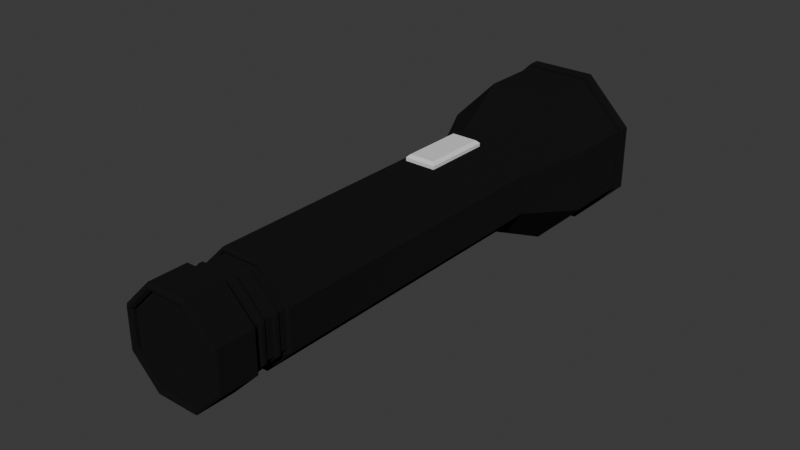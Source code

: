 # Source: Flashlight_Nicole.blend  (saved by Blender 4.0.36; exported with 4.5.12 LTS)
import bpy
from mathutils import Matrix  # noqa: F401  (used for matrix-valued properties, if any)

bpy.ops.wm.read_factory_settings(use_empty=True)
scene = bpy.context.scene
scene.name = 'Scene'

# ---- collections
col_collection = bpy.data.collections.new('Collection'); scene.collection.children.link(col_collection)

# ---- materials (node trees are filled in below, after node groups)
mat_black = bpy.data.materials.new('black')
mat_black.use_transparent_shadow = False
mat_black.diffuse_color = (0.009134, 0.009134, 0.009134, 1.0)
mat_light = bpy.data.materials.new('light')
mat_light.use_transparent_shadow = False
mat_light.diffuse_color = (0.4564, 0.624, 0.7991, 1.0)
mat_battery_display = bpy.data.materials.new('battery-display')
mat_battery_display.use_transparent_shadow = False

# ---- material node trees
mat_black.use_nodes = True; mat_black.node_tree.nodes.clear()
_N = mat_black.node_tree.nodes; _L = mat_black.node_tree.links
n0 = _N.new('ShaderNodeOutputMaterial'); n0.name = 'Material Output'; n0.location = (300, 300)
n1 = _N.new('ShaderNodeBsdfDiffuse'); n1.name = 'Diffuse BSDF'; n1.location = (10, 300)
n1.inputs[0].default_value = (0.009267, 0.009267, 0.009267, 1.0)
n1.inputs[1].default_value = 0.5
_L.new(n1.outputs[0], n0.inputs[0])
n0.is_active_output = True
mat_light.use_nodes = True; mat_light.node_tree.nodes.clear()
_N = mat_light.node_tree.nodes; _L = mat_light.node_tree.links
n0 = _N.new('ShaderNodeBsdfPrincipled'); n0.name = 'Principled BSDF'; n0.location = (10, 300)
n0.inputs[0].default_value = (0.4576, 0.626, 0.8009, 1.0)
n0.inputs[3].default_value = 1.45
n1 = _N.new('ShaderNodeOutputMaterial'); n1.name = 'Material Output'; n1.location = (300, 300)
_L.new(n0.outputs[0], n1.inputs[0])
n1.is_active_output = True
mat_battery_display.use_nodes = True; mat_battery_display.node_tree.nodes.clear()
_N = mat_battery_display.node_tree.nodes; _L = mat_battery_display.node_tree.links
n0 = _N.new('ShaderNodeBsdfPrincipled'); n0.name = 'Principled BSDF'; n0.location = (10, 300)
n0.inputs[3].default_value = 1.45
n1 = _N.new('ShaderNodeOutputMaterial'); n1.name = 'Material Output'; n1.location = (300, 300)
_L.new(n0.outputs[0], n1.inputs[0])
n1.is_active_output = True

# ---- world
world_world = bpy.data.worlds.new('World'); scene.world = world_world
world_world.use_nodes = True; world_world.node_tree.nodes.clear()
_N = world_world.node_tree.nodes; _L = world_world.node_tree.links
n0 = _N.new('ShaderNodeOutputWorld'); n0.name = 'World Output'; n0.location = (300, 300)
n1 = _N.new('ShaderNodeBackground'); n1.name = 'Background'; n1.location = (10, 300)
n1.inputs[0].default_value = (0.05088, 0.05088, 0.05088, 1.0)
_L.new(n1.outputs[0], n0.inputs[0])
n0.is_active_output = True
world_world.color = (0.05088, 0.05088, 0.05088)
world_world.use_sun_shadow = False
world_world.sun_shadow_jitter_overblur = 0.0

# ---- meshes
me_cylinder = bpy.data.meshes.new('Cylinder')
me_cylinder.from_pydata([(-1.943e-15, 0.8799, 0.2433), (0.6222, 0.6222, 0.2433), (0.8799, 4.782e-08, 0.2433), (0.6222, -0.6222, 0.2433), (-1.943e-15, -0.8799, 0.2433), (-0.6222, -0.6222, 0.2433), (-0.8799, 4.782e-08, 0.2433), (-0.6222, 0.6222, 0.2433), (3.052e-08, 0.7535, 0.02523), (0.5328, 0.5328, 0.02523), (0.7535, 4.095e-08, 0.02523), (0.5328, -0.5328, 0.02523), (3.052e-08, -0.7535, 0.02523), (-0.5328, -0.5328, 0.02523), (-0.7535, 4.095e-08, 0.02523), (-0.5328, 0.5328, 0.02523), (0.609, 0.609, 0.9054), (-4.137e-09, 0.8612, 0.9054), (0.8612, 8.273e-09, 0.9054), (0.609, -0.609, 0.9054), (-4.137e-09, -0.8612, 0.9054), (-0.609, -0.609, 0.9054), (-0.8612, 8.273e-09, 0.9054), (-0.609, 0.609, 0.9054), (-1.293e-16, 1.0, 0.9557), (-1.429e-09, 0.9521, 1.0), (0.6732, 0.6732, 1.0), (0.7071, 0.7071, 0.9557), (0.9521, 2.857e-09, 1.0), (1.0, 3.181e-09, 0.9557), (0.6732, -0.6732, 1.0), (0.7071, -0.7071, 0.9557), (-1.429e-09, -0.9521, 1.0), (-1.293e-16, -1.0, 0.9557), (-0.6732, -0.6732, 1.0), (-0.7071, -0.7071, 0.9557), (-0.9521, 2.857e-09, 1.0), (-1.0, 3.181e-09, 0.9557), (-0.6732, 0.6732, 1.0), (-0.7071, 0.7071, 0.9557), (0.609, 0.609, 0.9557), (0.6429, 0.6429, 1.0), (-2.708e-09, 0.9091, 1.0), (-4.137e-09, 0.8612, 0.9557), (0.8612, 8.273e-09, 0.9557), (0.9091, 5.416e-09, 1.0), (0.609, -0.609, 0.9557), (0.6429, -0.6429, 1.0), (-4.137e-09, -0.8612, 0.9557), (-2.708e-09, -0.9091, 1.0), (-0.609, -0.609, 0.9557), (-0.6429, -0.6429, 1.0), (-0.8612, 8.273e-09, 0.9557), (-0.9091, 5.416e-09, 1.0), (-0.609, 0.609, 0.9557), (-0.6429, 0.6429, 1.0), (-2.156e-15, 0.9763, 0.2433), (-2.145e-15, 1.0, 0.2652), (0.7071, 0.7071, 0.2652), (0.6903, 0.6903, 0.2433), (1.0, 5.277e-08, 0.2652), (0.9763, 5.306e-08, 0.2433), (0.7071, -0.7071, 0.2652), (0.6903, -0.6903, 0.2433), (-2.145e-15, -1.0, 0.2652), (-2.156e-15, -0.9763, 0.2433), (-0.7071, -0.7071, 0.2652), (-0.6903, -0.6903, 0.2433), (-1.0, 5.277e-08, 0.2652), (-0.9763, 5.306e-08, 0.2433), (-0.7071, 0.7071, 0.2652), (-0.6903, 0.6903, 0.2433), (8.039e-10, 0.8561, -0.6817), (-2.09e-16, 0.8799, -0.6597), (0.6222, 0.6222, -0.6597), (0.6054, 0.6054, -0.6817), (0.8799, 4.782e-08, -0.6597), (0.8561, 4.653e-08, -0.6817), (0.6222, -0.6222, -0.6597), (0.6054, -0.6054, -0.6817), (-2.09e-16, -0.8799, -0.6597), (8.039e-10, -0.8561, -0.6817), (-0.6222, -0.6222, -0.6597), (-0.6054, -0.6054, -0.6817), (-0.8799, 4.782e-08, -0.6597), (-0.8561, 4.653e-08, -0.6817), (-0.6222, 0.6222, -0.6597), (-0.6054, 0.6054, -0.6817), (5.094e-09, 0.7535, -0.6597), (3.477e-09, 0.7772, -0.6817), (0.5496, 0.5496, -0.6817), (0.5328, 0.5328, -0.6597), (0.7772, 4.224e-08, -0.6817), (0.7535, 4.095e-08, -0.6597), (0.5496, -0.5496, -0.6817), (0.5328, -0.5328, -0.6597), (3.477e-09, -0.7772, -0.6817), (5.094e-09, -0.7535, -0.6597), (-0.5496, -0.5496, -0.6817), (-0.5328, -0.5328, -0.6597), (-0.7772, 4.224e-08, -0.6817), (-0.7535, 4.095e-08, -0.6597), (-0.5496, 0.5496, -0.6817), (-0.5328, 0.5328, -0.6597), (-0.0007187, 0.978, 0.2433), (0.6896, 0.6921, 0.2433), (0.9755, 0.001735, 0.2433), (0.6896, -0.6886, 0.2433), (-0.0007187, -0.9745, 0.2433), (-0.691, -0.6886, 0.2433), (-0.977, 0.001735, 0.2433), (-0.691, 0.6921, 0.2433), (-0.6222, 0.6222, -0.5345), (-0.6222, 0.6222, -0.4055), (-0.6222, 0.6222, -0.2764), (-0.6222, 0.6222, -0.1474), (-0.6222, 0.6222, -0.01844), (-0.6222, 0.6222, 0.1106), (-1.688e-15, 0.8799, 0.1106), (-1.441e-15, 0.8799, -0.01844), (-1.193e-15, 0.8799, -0.1474), (-9.451e-16, 0.8799, -0.2764), (-6.973e-16, 0.8799, -0.4055), (-4.496e-16, 0.8799, -0.5345), (0.6222, 0.6222, 0.1106), (0.6222, 0.6222, -0.01844), (0.6222, 0.6222, -0.1474), (0.6222, 0.6222, -0.2764), (0.6222, 0.6222, -0.4055), (0.6222, 0.6222, -0.5345), (0.8799, 4.782e-08, 0.1106), (0.8799, 4.782e-08, -0.01844), (0.8799, 4.782e-08, -0.1474), (0.8799, 4.782e-08, -0.2764), (0.8799, 4.782e-08, -0.4055), (0.8799, 4.782e-08, -0.5345), (0.6222, -0.6222, 0.1106), (0.6222, -0.6222, -0.01844), (0.6222, -0.6222, -0.1474), (0.6222, -0.6222, -0.2764), (0.6222, -0.6222, -0.4055), (0.6222, -0.6222, -0.5345), (-1.688e-15, -0.8799, 0.1106), (-1.441e-15, -0.8799, -0.01844), (-1.193e-15, -0.8799, -0.1474), (-9.451e-16, -0.8799, -0.2764), (-6.973e-16, -0.8799, -0.4055), (-4.496e-16, -0.8799, -0.5345), (-0.6222, -0.6222, 0.1106), (-0.6222, -0.6222, -0.01844), (-0.6222, -0.6222, -0.1474), (-0.6222, -0.6222, -0.2764), (-0.6222, -0.6222, -0.4055), (-0.6222, -0.6222, -0.5345), (-0.8799, 4.782e-08, 0.1106), (-0.8799, 4.782e-08, -0.01844), (-0.8799, 4.782e-08, -0.1474), (-0.8799, 4.782e-08, -0.2764), (-0.8799, 4.782e-08, -0.4055), (-0.8799, 4.782e-08, -0.5345), (-0.6248, 0.6248, -0.5358), (-0.6509, 0.6509, -0.5127), (-0.6509, 0.6509, -0.4511), (-0.6236, 0.6236, -0.4059), (-0.6229, 0.6229, -0.2765), (-0.6509, 0.6509, -0.2427), (-0.6509, 0.6509, -0.1811), (-0.6229, 0.6229, -0.1474), (-0.6236, 0.6236, -0.01799), (-0.6509, 0.6509, 0.0272), (-0.6509, 0.6509, 0.08879), (-0.6248, 0.6248, 0.1119), (1.019e-09, 0.8836, 0.1119), (1.102e-08, 0.9205, 0.08879), (1.102e-08, 0.9205, 0.0272), (5.527e-10, 0.8819, -0.01799), (2.939e-10, 0.881, -0.1474), (1.102e-08, 0.9205, -0.1811), (1.102e-08, 0.9205, -0.2427), (2.939e-10, 0.881, -0.2765), (5.527e-10, 0.8819, -0.4059), (1.102e-08, 0.9205, -0.4511), (1.102e-08, 0.9205, -0.5127), (1.019e-09, 0.8836, -0.5358), (0.6509, 0.6509, 0.08879), (0.6248, 0.6248, 0.1119), (0.6236, 0.6236, -0.01799), (0.6509, 0.6509, 0.0272), (0.6509, 0.6509, -0.1811), (0.6229, 0.6229, -0.1474), (0.6229, 0.6229, -0.2765), (0.6509, 0.6509, -0.2427), (0.6509, 0.6509, -0.4511), (0.6236, 0.6236, -0.4059), (0.6248, 0.6248, -0.5358), (0.6509, 0.6509, -0.5127), (0.8836, 4.649e-08, 0.1119), (0.9205, 3.35e-08, 0.08879), (0.9205, 3.35e-08, 0.0272), (0.8819, 4.71e-08, -0.01799), (0.881, 4.744e-08, -0.1474), (0.9205, 3.35e-08, -0.1811), (0.9205, 3.35e-08, -0.2427), (0.881, 4.744e-08, -0.2765), (0.8819, 4.71e-08, -0.4059), (0.9205, 3.35e-08, -0.4511), (0.9205, 3.35e-08, -0.5127), (0.8836, 4.649e-08, -0.5358), (0.6509, -0.6509, 0.08879), (0.6248, -0.6248, 0.1119), (0.6236, -0.6236, -0.01799), (0.6509, -0.6509, 0.0272), (0.6509, -0.6509, -0.1811), (0.6229, -0.6229, -0.1474), (0.6229, -0.6229, -0.2765), (0.6509, -0.6509, -0.2427), (0.6509, -0.6509, -0.4511), (0.6236, -0.6236, -0.4059), (0.6248, -0.6248, -0.5358), (0.6509, -0.6509, -0.5127), (1.019e-09, -0.8836, 0.1119), (1.102e-08, -0.9205, 0.08879), (1.102e-08, -0.9205, 0.0272), (5.527e-10, -0.8819, -0.01799), (2.939e-10, -0.881, -0.1474), (1.102e-08, -0.9205, -0.1811), (1.102e-08, -0.9205, -0.2427), (2.939e-10, -0.881, -0.2765), (5.527e-10, -0.8819, -0.4059), (1.102e-08, -0.9205, -0.4511), (1.102e-08, -0.9205, -0.5127), (1.019e-09, -0.8836, -0.5358), (-0.6509, -0.6509, 0.08879), (-0.6248, -0.6248, 0.1119), (-0.6236, -0.6236, -0.01799), (-0.6509, -0.6509, 0.0272), (-0.6509, -0.6509, -0.1811), (-0.6229, -0.6229, -0.1474), (-0.6229, -0.6229, -0.2765), (-0.6509, -0.6509, -0.2427), (-0.6509, -0.6509, -0.4511), (-0.6236, -0.6236, -0.4059), (-0.6248, -0.6248, -0.5358), (-0.6509, -0.6509, -0.5127), (-0.8836, 4.649e-08, 0.1119), (-0.9205, 3.35e-08, 0.08879), (-0.9205, 3.35e-08, 0.0272), (-0.8819, 4.71e-08, -0.01799), (-0.881, 4.744e-08, -0.1474), (-0.9205, 3.35e-08, -0.1811), (-0.9205, 3.35e-08, -0.2427), (-0.881, 4.744e-08, -0.2765), (-0.8819, 4.71e-08, -0.4059), (-0.9205, 3.35e-08, -0.4511), (-0.9205, 3.35e-08, -0.5127), (-0.8836, 4.649e-08, -0.5358)], [], [(71, 56, 0, 7), (28, 26, 41, 45), (30, 28, 45, 47), (32, 30, 47, 49), (34, 32, 49, 51), (36, 34, 51, 53), (64, 33, 35, 66), (38, 36, 53, 55), (25, 38, 55, 42), (63, 65, 4, 3), (123, 129, 74, 73), (68, 37, 39, 70), (62, 31, 33, 64), (72, 75, 90, 89), (60, 29, 31, 62), (66, 35, 37, 68), (58, 27, 29, 60), (70, 39, 24, 57), (77, 79, 94, 92), (85, 87, 102, 100), (81, 83, 98, 96), (75, 77, 92, 90), (88, 91, 9, 8), (83, 85, 100, 98), (79, 81, 96, 94), (87, 72, 89, 102), (91, 93, 10, 9), (159, 112, 86, 84), (147, 153, 82, 80), (135, 141, 78, 76), (112, 123, 73, 86), (129, 135, 76, 74), (153, 159, 84, 82), (141, 147, 80, 78), (8, 9, 10, 11, 12, 13, 14, 15), (101, 103, 15, 14), (97, 99, 13, 12), (93, 95, 11, 10), (99, 101, 14, 13), (95, 97, 12, 11), (103, 88, 8, 15), (69, 71, 7, 6), (65, 67, 5, 4), (40, 43, 17, 16), (61, 63, 3, 2), (67, 69, 6, 5), (59, 61, 2, 1), (56, 59, 1, 0), (16, 17, 23, 22, 21, 20, 19, 18), (52, 50, 21, 22), (48, 46, 19, 20), (44, 40, 16, 18), (46, 44, 18, 19), (54, 52, 22, 23), (50, 48, 20, 21), (43, 54, 23, 17), (27, 24, 25, 26), (29, 27, 26, 28), (31, 29, 28, 30), (33, 31, 30, 32), (35, 33, 32, 34), (37, 35, 34, 36), (39, 37, 36, 38), (24, 39, 38, 25), (41, 42, 43, 40), (45, 41, 40, 44), (47, 45, 44, 46), (49, 47, 46, 48), (51, 49, 48, 50), (53, 51, 50, 52), (55, 53, 52, 54), (42, 55, 54, 43), (26, 25, 42, 41), (57, 58, 59, 56), (58, 60, 61, 59), (60, 62, 63, 61), (62, 64, 65, 63), (64, 66, 67, 65), (66, 68, 69, 67), (68, 70, 71, 69), (70, 57, 56, 71), (73, 74, 75, 72), (74, 76, 77, 75), (76, 78, 79, 77), (78, 80, 81, 79), (80, 82, 83, 81), (82, 84, 85, 83), (84, 86, 87, 85), (86, 73, 72, 87), (89, 90, 91, 88), (90, 92, 93, 91), (92, 94, 95, 93), (94, 96, 97, 95), (96, 98, 99, 97), (98, 100, 101, 99), (100, 102, 103, 101), (102, 89, 88, 103), (57, 24, 27, 58), (61, 63, 107, 106), (67, 69, 110, 109), (56, 59, 105, 104), (71, 56, 104, 111), (63, 65, 108, 107), (69, 71, 111, 110), (59, 61, 106, 105), (65, 67, 109, 108), (3, 4, 142, 136), (127, 121, 179, 190), (137, 143, 144, 138), (130, 136, 209, 196), (139, 145, 146, 140), (221, 232, 235, 222), (5, 6, 154, 148), (140, 146, 228, 217), (149, 155, 156, 150), (177, 188, 191, 178), (151, 157, 158, 152), (135, 129, 194, 207), (1, 2, 130, 124), (136, 142, 220, 209), (125, 131, 132, 126), (212, 225, 226, 215), (127, 133, 134, 128), (125, 119, 175, 186), (7, 0, 118, 117), (192, 205, 206, 195), (116, 119, 120, 115), (205, 216, 219, 206), (114, 121, 122, 113), (138, 144, 224, 213), (2, 3, 136, 130), (162, 181, 182, 161), (131, 137, 138, 132), (188, 201, 202, 191), (133, 139, 140, 134), (134, 140, 217, 204), (4, 5, 148, 142), (208, 221, 222, 211), (143, 149, 150, 144), (121, 114, 164, 179), (145, 151, 152, 146), (126, 132, 200, 189), (6, 7, 117, 154), (201, 212, 215, 202), (155, 116, 115, 156), (166, 177, 178, 165), (157, 114, 113, 158), (184, 197, 198, 187), (0, 1, 124, 118), (132, 138, 213, 200), (119, 125, 126, 120), (245, 170, 169, 246), (121, 127, 128, 122), (143, 137, 210, 223), (145, 139, 214, 227), (147, 141, 218, 231), (148, 154, 244, 233), (150, 156, 248, 237), (152, 158, 252, 241), (131, 125, 186, 199), (133, 127, 190, 203), (128, 134, 204, 193), (119, 116, 168, 175), (115, 120, 176, 167), (113, 122, 180, 163), (137, 131, 199, 210), (139, 133, 203, 214), (141, 135, 207, 218), (149, 143, 223, 234), (144, 150, 237, 224), (146, 152, 241, 228), (116, 155, 247, 168), (114, 157, 251, 164), (112, 159, 255, 160), (118, 124, 185, 172), (120, 126, 189, 176), (122, 128, 193, 180), (216, 229, 230, 219), (225, 236, 239, 226), (154, 117, 171, 244), (181, 192, 195, 182), (142, 148, 233, 220), (151, 145, 227, 238), (117, 118, 172, 171), (129, 123, 183, 194), (155, 149, 234, 247), (229, 240, 243, 230), (156, 115, 167, 248), (124, 130, 196, 185), (236, 249, 250, 239), (153, 147, 231, 242), (249, 166, 165, 250), (157, 151, 238, 251), (232, 245, 246, 235), (158, 113, 163, 252), (240, 253, 254, 243), (173, 184, 187, 174), (253, 162, 161, 254), (159, 153, 242, 255), (170, 173, 174, 169), (197, 208, 211, 198), (221, 208, 209, 220), (223, 210, 211, 222), (225, 212, 213, 224), (227, 214, 215, 226), (229, 216, 217, 228), (231, 218, 219, 230), (245, 232, 233, 244), (247, 234, 235, 246), (249, 236, 237, 248), (251, 238, 239, 250), (253, 240, 241, 252), (255, 242, 243, 254), (197, 184, 185, 196), (199, 186, 187, 198), (201, 188, 189, 200), (203, 190, 191, 202), (205, 192, 193, 204), (207, 194, 195, 206), (173, 170, 171, 172), (175, 168, 169, 174), (177, 166, 167, 176), (179, 164, 165, 178), (181, 162, 163, 180), (183, 160, 161, 182), (208, 197, 196, 209), (210, 199, 198, 211), (212, 201, 200, 213), (214, 203, 202, 215), (216, 205, 204, 217), (218, 207, 206, 219), (232, 221, 220, 233), (234, 223, 222, 235), (236, 225, 224, 237), (238, 227, 226, 239), (240, 229, 228, 241), (242, 231, 230, 243), (170, 245, 244, 171), (168, 247, 246, 169), (166, 249, 248, 167), (164, 251, 250, 165), (162, 253, 252, 163), (160, 255, 254, 161), (184, 173, 172, 185), (186, 175, 174, 187), (188, 177, 176, 189), (190, 179, 178, 191), (192, 181, 180, 193), (194, 183, 182, 195), (123, 112, 160, 183)])
_uv = me_cylinder.uv_layers.new(name='UVMap')
_uv.uv.foreach_set('vector', [0.125, 0.5, 0.0, 0.5, 0.0, 0.5, 0.125, 0.5, 0.75, 1.0, 0.875, 1.0, 0.875, 1.0, 0.75, 1.0, 0.625, 1.0, 0.75, 1.0, 0.75, 1.0, 0.625, 1.0, 0.5, 1.0, 0.625, 1.0, 0.625, 1.0, 0.5, 1.0, 0.375, 1.0, 0.5, 1.0, 0.5, 1.0, 0.375, 1.0, 0.25, 1.0, 0.375, 1.0, 0.375, 1.0, 0.25, 1.0, 0.5, 0.5145, 0.5, 0.9707, 0.375, 0.9707, 0.375, 0.5145, 0.125, 1.0, 0.25, 1.0, 0.25, 1.0, 0.125, 1.0, 0.0, 1.0, 0.125, 1.0, 0.125, 1.0, 0.0, 1.0, 0.625, 0.5, 0.5, 0.5, 0.5, 0.5, 0.625, 0.5, 1.0, 0.5, 0.875, 0.5, 0.875, 0.5, 1.0, 0.5, 0.25, 0.5145, 0.25, 0.9707, 0.125, 0.9707, 0.125, 0.5145, 0.625, 0.5145, 0.625, 0.9707, 0.5, 0.9707, 0.5, 0.5145, 1.0, 0.5, 0.875, 0.5, 0.875, 0.5, 1.0, 0.5, 0.75, 0.5145, 0.75, 0.9707, 0.625, 0.9707, 0.625, 0.5145, 0.375, 0.5145, 0.375, 0.9707, 0.25, 0.9707, 0.25, 0.5145, 0.875, 0.5145, 0.875, 0.9707, 0.75, 0.9707, 0.75, 0.5145, 0.125, 0.5145, 0.125, 0.9707, 0.0, 0.9707, 0.0, 0.5145, 0.75, 0.5, 0.625, 0.5, 0.625, 0.5, 0.75, 0.5, 0.25, 0.5, 0.125, 0.5, 0.125, 0.5, 0.25, 0.5, 0.5, 0.5, 0.375, 0.5, 0.375, 0.5, 0.5, 0.5, 0.875, 0.5, 0.75, 0.5, 0.75, 0.5, 0.875, 0.5, 1.0, 0.5, 0.875, 0.5, 0.875, 0.5, 1.0, 0.5, 0.375, 0.5, 0.25, 0.5, 0.25, 0.5, 0.375, 0.5, 0.625, 0.5, 0.5, 0.5, 0.5, 0.5, 0.625, 0.5, 0.125, 0.5, 0.0, 0.5, 0.0, 0.5, 0.125, 0.5, 0.875, 0.5, 0.75, 0.5, 0.75, 0.5, 0.875, 0.5, 0.25, 0.5, 0.125, 0.5, 0.125, 0.5, 0.25, 0.5, 0.5, 0.5, 0.375, 0.5, 0.375, 0.5, 0.5, 0.5, 0.75, 0.5, 0.625, 0.5, 0.625, 0.5, 0.75, 0.5, 0.125, 0.5, 0.0, 0.5, 0.0, 0.5, 0.125, 0.5, 0.875, 0.5, 0.75, 0.5, 0.75, 0.5, 0.875, 0.5, 0.375, 0.5, 0.25, 0.5, 0.25, 0.5, 0.375, 0.5, 0.625, 0.5, 0.5, 0.5, 0.5, 0.5, 0.625, 0.5, 0.75, 0.49, 0.9197, 0.4197, 0.99, 0.25, 0.9197, 0.08029, 0.75, 0.01, 0.5803, 0.08029, 0.51, 0.25, 0.5803, 0.4197, 0.25, 0.5, 0.125, 0.5, 0.125, 0.5, 0.25, 0.5, 0.5, 0.5, 0.375, 0.5, 0.375, 0.5, 0.5, 0.5, 0.75, 0.5, 0.625, 0.5, 0.625, 0.5, 0.75, 0.5, 0.375, 0.5, 0.25, 0.5, 0.25, 0.5, 0.375, 0.5, 0.625, 0.5, 0.5, 0.5, 0.5, 0.5, 0.625, 0.5, 0.125, 0.5, 0.0, 0.5, 0.0, 0.5, 0.125, 0.5, 0.25, 0.5, 0.125, 0.5, 0.125, 0.5, 0.25, 0.5, 0.5, 0.5, 0.375, 0.5, 0.375, 0.5, 0.5, 0.5, 0.875, 1.0, 1.0, 1.0, 1.0, 1.0, 0.875, 1.0, 0.75, 0.5, 0.625, 0.5, 0.625, 0.5, 0.75, 0.5, 0.375, 0.5, 0.25, 0.5, 0.25, 0.5, 0.375, 0.5, 0.875, 0.5, 0.75, 0.5, 0.75, 0.5, 0.875, 0.5, 1.0, 0.5, 0.875, 0.5, 0.875, 0.5, 1.0, 0.5, 0.4197, 0.4197, 0.25, 0.49, 0.08029, 0.4197, 0.01, 0.25, 0.08029, 0.08029, 0.25, 0.01, 0.4197, 0.08029, 0.49, 0.25, 0.25, 1.0, 0.375, 1.0, 0.375, 1.0, 0.25, 1.0, 0.5, 1.0, 0.625, 1.0, 0.625, 1.0, 0.5, 1.0, 0.75, 1.0, 0.875, 1.0, 0.875, 1.0, 0.75, 1.0, 0.625, 1.0, 0.75, 1.0, 0.75, 1.0, 0.625, 1.0, 0.125, 1.0, 0.25, 1.0, 0.25, 1.0, 0.125, 1.0, 0.375, 1.0, 0.5, 1.0, 0.5, 1.0, 0.375, 1.0, 0.0, 1.0, 0.125, 1.0, 0.125, 1.0, 0.0, 1.0, 0.875, 0.9707, 1.0, 0.9707, 1.0, 1.0, 0.875, 1.0, 0.75, 0.9707, 0.875, 0.9707, 0.875, 1.0, 0.75, 1.0, 0.625, 0.9707, 0.75, 0.9707, 0.75, 1.0, 0.625, 1.0, 0.5, 0.9707, 0.625, 0.9707, 0.625, 1.0, 0.5, 1.0, 0.375, 0.9707, 0.5, 0.9707, 0.5, 1.0, 0.375, 1.0, 0.25, 0.9707, 0.375, 0.9707, 0.375, 1.0, 0.25, 1.0, 0.125, 0.9707, 0.25, 0.9707, 0.25, 1.0, 0.125, 1.0, 0.0, 0.9707, 0.125, 0.9707, 0.125, 1.0, 0.0, 1.0, 0.875, 1.0, 1.0, 1.0, 1.0, 1.0, 0.875, 1.0, 0.75, 1.0, 0.875, 1.0, 0.875, 1.0, 0.75, 1.0, 0.625, 1.0, 0.75, 1.0, 0.75, 1.0, 0.625, 1.0, 0.5, 1.0, 0.625, 1.0, 0.625, 1.0, 0.5, 1.0, 0.375, 1.0, 0.5, 1.0, 0.5, 1.0, 0.375, 1.0, 0.25, 1.0, 0.375, 1.0, 0.375, 1.0, 0.25, 1.0, 0.125, 1.0, 0.25, 1.0, 0.25, 1.0, 0.125, 1.0, 0.0, 1.0, 0.125, 1.0, 0.125, 1.0, 0.0, 1.0, 0.875, 1.0, 1.0, 1.0, 1.0, 1.0, 0.875, 1.0, 1.0, 0.5145, 0.875, 0.5145, 0.875, 0.5, 1.0, 0.5, 0.875, 0.5145, 0.75, 0.5145, 0.75, 0.5, 0.875, 0.5, 0.75, 0.5145, 0.625, 0.5145, 0.625, 0.5, 0.75, 0.5, 0.625, 0.5145, 0.5, 0.5145, 0.5, 0.5, 0.625, 0.5, 0.5, 0.5145, 0.375, 0.5145, 0.375, 0.5, 0.5, 0.5, 0.375, 0.5145, 0.25, 0.5145, 0.25, 0.5, 0.375, 0.5, 0.25, 0.5145, 0.125, 0.5145, 0.125, 0.5, 0.25, 0.5, 0.125, 0.5145, 0.0, 0.5145, 0.0, 0.5, 0.125, 0.5, 1.0, 0.5, 0.875, 0.5, 0.875, 0.5, 1.0, 0.5, 0.875, 0.5, 0.75, 0.5, 0.75, 0.5, 0.875, 0.5, 0.75, 0.5, 0.625, 0.5, 0.625, 0.5, 0.75, 0.5, 0.625, 0.5, 0.5, 0.5, 0.5, 0.5, 0.625, 0.5, 0.5, 0.5, 0.375, 0.5, 0.375, 0.5, 0.5, 0.5, 0.375, 0.5, 0.25, 0.5, 0.25, 0.5, 0.375, 0.5, 0.25, 0.5, 0.125, 0.5, 0.125, 0.5, 0.25, 0.5, 0.125, 0.5, 0.0, 0.5, 0.0, 0.5, 0.125, 0.5, 1.0, 0.5, 0.875, 0.5, 0.875, 0.5, 1.0, 0.5, 0.875, 0.5, 0.75, 0.5, 0.75, 0.5, 0.875, 0.5, 0.75, 0.5, 0.625, 0.5, 0.625, 0.5, 0.75, 0.5, 0.625, 0.5, 0.5, 0.5, 0.5, 0.5, 0.625, 0.5, 0.5, 0.5, 0.375, 0.5, 0.375, 0.5, 0.5, 0.5, 0.375, 0.5, 0.25, 0.5, 0.25, 0.5, 0.375, 0.5, 0.25, 0.5, 0.125, 0.5, 0.125, 0.5, 0.25, 0.5, 0.125, 0.5, 0.0, 0.5, 0.0, 0.5, 0.125, 0.5, 1.0, 0.5145, 1.0, 0.9707, 0.875, 0.9707, 0.875, 0.5145, 0.75, 0.5, 0.625, 0.5, 0.625, 0.5, 0.75, 0.5, 0.375, 0.5, 0.25, 0.5, 0.25, 0.5, 0.375, 0.5, 1.0, 0.5, 0.875, 0.5, 0.875, 0.5, 1.0, 0.5, 0.125, 0.5, 0.0, 0.5, 0.0, 0.5, 0.125, 0.5, 0.625, 0.5, 0.5, 0.5, 0.5, 0.5, 0.625, 0.5, 0.25, 0.5, 0.125, 0.5, 0.125, 0.5, 0.25, 0.5, 0.875, 0.5, 0.75, 0.5, 0.75, 0.5, 0.875, 0.5, 0.5, 0.5, 0.375, 0.5, 0.375, 0.5, 0.5, 0.5, 0.625, 0.5, 0.5, 0.5, 0.5, 0.5, 0.625, 0.5, 0.875, 0.5, 1.0, 0.5, 1.0, 0.5, 0.875, 0.5, 0.625, 0.5, 0.5, 0.5, 0.5, 0.5, 0.625, 0.5, 0.75, 0.5, 0.625, 0.5, 0.625, 0.5, 0.75, 0.5, 0.625, 0.5, 0.5, 0.5, 0.5, 0.5, 0.625, 0.5, 0.5, 0.5, 0.375, 0.5, 0.375, 0.5, 0.5, 0.5, 0.375, 0.5, 0.25, 0.5, 0.25, 0.5, 0.375, 0.5, 0.625, 0.5, 0.5, 0.5, 0.5, 0.5, 0.625, 0.5, 0.375, 0.5, 0.25, 0.5, 0.25, 0.5, 0.375, 0.5, 1.0, 0.5, 0.875, 0.5, 0.875, 0.5, 1.0, 0.5, 0.375, 0.5, 0.25, 0.5, 0.25, 0.5, 0.375, 0.5, 0.75, 0.5, 0.875, 0.5, 0.875, 0.5, 0.75, 0.5, 0.875, 0.5, 0.75, 0.5, 0.75, 0.5, 0.875, 0.5, 0.625, 0.5, 0.5, 0.5, 0.5, 0.5, 0.625, 0.5, 0.875, 0.5, 0.75, 0.5, 0.75, 0.5, 0.875, 0.5, 0.625, 0.5, 0.5, 0.5, 0.5, 0.5, 0.625, 0.5, 0.875, 0.5, 0.75, 0.5, 0.75, 0.5, 0.875, 0.5, 0.875, 0.5, 1.0, 0.5, 1.0, 0.5, 0.875, 0.5, 0.125, 0.5, 0.0, 0.5, 0.0, 0.5, 0.125, 0.5, 0.875, 0.5, 0.75, 0.5, 0.75, 0.5, 0.875, 0.5, 0.125, 0.5, 0.0, 0.5, 0.0, 0.5, 0.125, 0.5, 0.75, 0.5, 0.625, 0.5, 0.625, 0.5, 0.75, 0.5, 0.125, 0.5, 0.0, 0.5, 0.0, 0.5, 0.125, 0.5, 0.625, 0.5, 0.5, 0.5, 0.5, 0.5, 0.625, 0.5, 0.75, 0.5, 0.625, 0.5, 0.625, 0.5, 0.75, 0.5, 0.125, 0.5, 0.0, 0.5, 0.0, 0.5, 0.125, 0.5, 0.75, 0.5, 0.625, 0.5, 0.625, 0.5, 0.75, 0.5, 0.875, 0.5, 0.75, 0.5, 0.75, 0.5, 0.875, 0.5, 0.75, 0.5, 0.625, 0.5, 0.625, 0.5, 0.75, 0.5, 0.75, 0.5, 0.625, 0.5, 0.625, 0.5, 0.75, 0.5, 0.5, 0.5, 0.375, 0.5, 0.375, 0.5, 0.5, 0.5, 0.625, 0.5, 0.5, 0.5, 0.5, 0.5, 0.625, 0.5, 0.5, 0.5, 0.375, 0.5, 0.375, 0.5, 0.5, 0.5, 0.0, 0.5, 0.125, 0.5, 0.125, 0.5, 0.0, 0.5, 0.5, 0.5, 0.375, 0.5, 0.375, 0.5, 0.5, 0.5, 0.875, 0.5, 0.75, 0.5, 0.75, 0.5, 0.875, 0.5, 0.25, 0.5, 0.125, 0.5, 0.125, 0.5, 0.25, 0.5, 0.75, 0.5, 0.625, 0.5, 0.625, 0.5, 0.75, 0.5, 0.25, 0.5, 0.125, 0.5, 0.125, 0.5, 0.25, 0.5, 0.125, 0.5, 0.0, 0.5, 0.0, 0.5, 0.125, 0.5, 0.25, 0.5, 0.125, 0.5, 0.125, 0.5, 0.25, 0.5, 0.875, 0.5, 0.75, 0.5, 0.75, 0.5, 0.875, 0.5, 1.0, 0.5, 0.875, 0.5, 0.875, 0.5, 1.0, 0.5, 0.75, 0.5, 0.625, 0.5, 0.625, 0.5, 0.75, 0.5, 1.0, 0.5, 0.875, 0.5, 0.875, 0.5, 1.0, 0.5, 0.25, 0.5, 0.125, 0.5, 0.125, 0.5, 0.25, 0.5, 1.0, 0.5, 0.875, 0.5, 0.875, 0.5, 1.0, 0.5, 0.5, 0.5, 0.625, 0.5, 0.625, 0.5, 0.5, 0.5, 0.5, 0.5, 0.625, 0.5, 0.625, 0.5, 0.5, 0.5, 0.5, 0.5, 0.625, 0.5, 0.625, 0.5, 0.5, 0.5, 0.375, 0.5, 0.25, 0.5, 0.25, 0.5, 0.375, 0.5, 0.375, 0.5, 0.25, 0.5, 0.25, 0.5, 0.375, 0.5, 0.375, 0.5, 0.25, 0.5, 0.25, 0.5, 0.375, 0.5, 0.75, 0.5, 0.875, 0.5, 0.875, 0.5, 0.75, 0.5, 0.75, 0.5, 0.875, 0.5, 0.875, 0.5, 0.75, 0.5, 0.875, 0.5, 0.75, 0.5, 0.75, 0.5, 0.875, 0.5, 0.0, 0.5, 0.125, 0.5, 0.125, 0.5, 0.0, 0.5, 0.125, 0.5, 0.0, 0.5, 0.0, 0.5, 0.125, 0.5, 0.125, 0.5, 0.0, 0.5, 0.0, 0.5, 0.125, 0.5, 0.625, 0.5, 0.75, 0.5, 0.75, 0.5, 0.625, 0.5, 0.625, 0.5, 0.75, 0.5, 0.75, 0.5, 0.625, 0.5, 0.625, 0.5, 0.75, 0.5, 0.75, 0.5, 0.625, 0.5, 0.375, 0.5, 0.5, 0.5, 0.5, 0.5, 0.375, 0.5, 0.5, 0.5, 0.375, 0.5, 0.375, 0.5, 0.5, 0.5, 0.5, 0.5, 0.375, 0.5, 0.375, 0.5, 0.5, 0.5, 0.125, 0.5, 0.25, 0.5, 0.25, 0.5, 0.125, 0.5, 0.125, 0.5, 0.25, 0.5, 0.25, 0.5, 0.125, 0.5, 0.125, 0.5, 0.25, 0.5, 0.25, 0.5, 0.125, 0.5, 1.0, 0.5, 0.875, 0.5, 0.875, 0.5, 1.0, 0.5, 1.0, 0.5, 0.875, 0.5, 0.875, 0.5, 1.0, 0.5, 1.0, 0.5, 0.875, 0.5, 0.875, 0.5, 1.0, 0.5, 0.625, 0.5, 0.5, 0.5, 0.5, 0.5, 0.625, 0.5, 0.5, 0.5, 0.375, 0.5, 0.375, 0.5, 0.5, 0.5, 0.25, 0.5, 0.125, 0.5, 0.125, 0.5, 0.25, 0.5, 1.0, 0.5, 0.875, 0.5, 0.875, 0.5, 1.0, 0.5, 0.5, 0.5, 0.375, 0.5, 0.375, 0.5, 0.5, 0.5, 0.375, 0.5, 0.5, 0.5, 0.5, 0.5, 0.375, 0.5, 0.125, 0.5, 0.0, 0.5, 0.0, 0.5, 0.125, 0.5, 0.875, 0.5, 1.0, 0.5, 1.0, 0.5, 0.875, 0.5, 0.25, 0.5, 0.375, 0.5, 0.375, 0.5, 0.25, 0.5, 0.5, 0.5, 0.375, 0.5, 0.375, 0.5, 0.5, 0.5, 0.25, 0.5, 0.125, 0.5, 0.125, 0.5, 0.25, 0.5, 0.875, 0.5, 0.75, 0.5, 0.75, 0.5, 0.875, 0.5, 0.375, 0.5, 0.25, 0.5, 0.25, 0.5, 0.375, 0.5, 0.375, 0.5, 0.5, 0.5, 0.5, 0.5, 0.375, 0.5, 0.25, 0.5, 0.125, 0.5, 0.125, 0.5, 0.25, 0.5, 0.25, 0.5, 0.375, 0.5, 0.375, 0.5, 0.25, 0.5, 0.375, 0.5, 0.25, 0.5, 0.25, 0.5, 0.375, 0.5, 0.25, 0.5, 0.125, 0.5, 0.125, 0.5, 0.25, 0.5, 0.375, 0.5, 0.25, 0.5, 0.25, 0.5, 0.375, 0.5, 1.0, 0.5, 0.875, 0.5, 0.875, 0.5, 1.0, 0.5, 0.25, 0.5, 0.125, 0.5, 0.125, 0.5, 0.25, 0.5, 0.25, 0.5, 0.375, 0.5, 0.375, 0.5, 0.25, 0.5, 0.125, 0.5, 0.0, 0.5, 0.0, 0.5, 0.125, 0.5, 0.75, 0.5, 0.625, 0.5, 0.625, 0.5, 0.75, 0.5, 0.5, 0.5, 0.625, 0.5, 0.625, 0.5, 0.5, 0.5, 0.5, 0.5, 0.625, 0.5, 0.625, 0.5, 0.5, 0.5, 0.5, 0.5, 0.625, 0.5, 0.625, 0.5, 0.5, 0.5, 0.5, 0.5, 0.625, 0.5, 0.625, 0.5, 0.5, 0.5, 0.5, 0.5, 0.625, 0.5, 0.625, 0.5, 0.5, 0.5, 0.5, 0.5, 0.625, 0.5, 0.625, 0.5, 0.5, 0.5, 0.25, 0.5, 0.375, 0.5, 0.375, 0.5, 0.25, 0.5, 0.25, 0.5, 0.375, 0.5, 0.375, 0.5, 0.25, 0.5, 0.25, 0.5, 0.375, 0.5, 0.375, 0.5, 0.25, 0.5, 0.25, 0.5, 0.375, 0.5, 0.375, 0.5, 0.25, 0.5, 0.25, 0.5, 0.375, 0.5, 0.375, 0.5, 0.25, 0.5, 0.25, 0.5, 0.375, 0.5, 0.375, 0.5, 0.25, 0.5, 0.75, 0.5, 0.875, 0.5, 0.875, 0.5, 0.75, 0.5, 0.75, 0.5, 0.875, 0.5, 0.875, 0.5, 0.75, 0.5, 0.75, 0.5, 0.875, 0.5, 0.875, 0.5, 0.75, 0.5, 0.75, 0.5, 0.875, 0.5, 0.875, 0.5, 0.75, 0.5, 0.75, 0.5, 0.875, 0.5, 0.875, 0.5, 0.75, 0.5, 0.75, 0.5, 0.875, 0.5, 0.875, 0.5, 0.75, 0.5, 0.0, 0.5, 0.125, 0.5, 0.125, 0.5, 0.0, 0.5, 0.0, 0.5, 0.125, 0.5, 0.125, 0.5, 0.0, 0.5, 0.0, 0.5, 0.125, 0.5, 0.125, 0.5, 0.0, 0.5, 0.0, 0.5, 0.125, 0.5, 0.125, 0.5, 0.0, 0.5, 0.0, 0.5, 0.125, 0.5, 0.125, 0.5, 0.0, 0.5, 0.0, 0.5, 0.125, 0.5, 0.125, 0.5, 0.0, 0.5, 0.625, 0.5, 0.75, 0.5, 0.75, 0.5, 0.625, 0.5, 0.625, 0.5, 0.75, 0.5, 0.75, 0.5, 0.625, 0.5, 0.625, 0.5, 0.75, 0.5, 0.75, 0.5, 0.625, 0.5, 0.625, 0.5, 0.75, 0.5, 0.75, 0.5, 0.625, 0.5, 0.625, 0.5, 0.75, 0.5, 0.75, 0.5, 0.625, 0.5, 0.625, 0.5, 0.75, 0.5, 0.75, 0.5, 0.625, 0.5, 0.375, 0.5, 0.5, 0.5, 0.5, 0.5, 0.375, 0.5, 0.375, 0.5, 0.5, 0.5, 0.5, 0.5, 0.375, 0.5, 0.375, 0.5, 0.5, 0.5, 0.5, 0.5, 0.375, 0.5, 0.375, 0.5, 0.5, 0.5, 0.5, 0.5, 0.375, 0.5, 0.375, 0.5, 0.5, 0.5, 0.5, 0.5, 0.375, 0.5, 0.375, 0.5, 0.5, 0.5, 0.5, 0.5, 0.375, 0.5, 0.125, 0.5, 0.25, 0.5, 0.25, 0.5, 0.125, 0.5, 0.125, 0.5, 0.25, 0.5, 0.25, 0.5, 0.125, 0.5, 0.125, 0.5, 0.25, 0.5, 0.25, 0.5, 0.125, 0.5, 0.125, 0.5, 0.25, 0.5, 0.25, 0.5, 0.125, 0.5, 0.125, 0.5, 0.25, 0.5, 0.25, 0.5, 0.125, 0.5, 0.125, 0.5, 0.25, 0.5, 0.25, 0.5, 0.125, 0.5, 0.875, 0.5, 1.0, 0.5, 1.0, 0.5, 0.875, 0.5, 0.875, 0.5, 1.0, 0.5, 1.0, 0.5, 0.875, 0.5, 0.875, 0.5, 1.0, 0.5, 1.0, 0.5, 0.875, 0.5, 0.875, 0.5, 1.0, 0.5, 1.0, 0.5, 0.875, 0.5, 0.875, 0.5, 1.0, 0.5, 1.0, 0.5, 0.875, 0.5, 0.875, 0.5, 1.0, 0.5, 1.0, 0.5, 0.875, 0.5, 0.0, 0.5, 0.125, 0.5, 0.125, 0.5, 0.0, 0.5])
me_cylinder.materials.append(mat_black)
me_cylinder.update()
me_cylinder_001 = bpy.data.meshes.new('Cylinder.001')
me_cylinder_001.from_pydata([(-0.0007187, 0.978, -5.505), (0.6896, 0.6921, -5.505), (0.9755, 0.001735, -5.505), (0.6896, -0.6886, -5.505), (-0.0007187, -0.9745, -5.505), (-0.691, -0.6886, -5.505), (-0.977, 0.001735, -5.505), (-0.691, 0.6921, -5.505), (-0.0007188, 1.502, -6.617), (1.06, 1.063, -6.617), (1.5, 0.001735, -6.617), (1.06, -1.059, -6.617), (-0.0007188, -1.499, -6.617), (-1.062, -1.059, -6.617), (-1.501, 0.001735, -6.617), (-1.062, 1.063, -6.617), (-0.0007187, 0.8757, -2.384), (0.6172, 0.6197, -2.384), (0.8732, 0.001735, -2.384), (0.6172, -0.6162, -2.384), (-0.0007187, -0.8722, -2.384), (-0.6187, -0.6162, -2.384), (-0.8747, 0.001735, -2.384), (-0.6187, 0.6197, -2.384), (-0.0007188, 1.321, -7.141), (0.9325, 0.9349, -7.141), (1.319, 0.001735, -7.141), (0.9325, -0.9315, -7.141), (-0.0007188, -1.318, -7.141), (-0.9339, -0.9315, -7.141), (-1.32, 0.001735, -7.141), (-0.9339, 0.9349, -7.141), (1.06, 1.063, -7.845), (1.5, 0.001735, -7.845), (-1.501, 0.001735, -7.845), (-1.062, 1.063, -7.845), (-0.0007188, -1.499, -7.845), (-1.062, -1.059, -7.845), (1.06, -1.059, -7.845), (-0.0007188, 1.502, -7.845), (-0.0007187, 0.978, 0.209), (-0.0007187, 0.9409, 0.2433), (0.6634, 0.6658, 0.2433), (0.6896, 0.6921, 0.209), (0.9385, 0.001735, 0.2433), (0.9755, 0.001735, 0.209), (0.6634, -0.6624, 0.2433), (0.6896, -0.6886, 0.209), (-0.0007187, -0.9375, 0.2433), (-0.0007187, -0.9745, 0.209), (-0.6648, -0.6624, 0.2433), (-0.691, -0.6886, 0.209), (-0.9399, 0.001735, 0.2433), (-0.977, 0.001735, 0.209), (-0.6648, 0.6658, 0.2433), (-0.691, 0.6921, 0.209), (-0.0007187, 0.9127, 0.2433), (-0.0007187, 0.8757, 0.209), (0.6172, 0.6197, 0.209), (0.6435, 0.6459, 0.2433), (0.8732, 0.001735, 0.209), (0.9103, 0.001735, 0.2433), (0.6172, -0.6162, 0.209), (0.6435, -0.6424, 0.2433), (-0.0007187, -0.8722, 0.209), (-0.0007187, -0.9093, 0.2433), (-0.6187, -0.6162, 0.209), (-0.6449, -0.6424, 0.2433), (-0.8747, 0.001735, 0.209), (-0.9117, 0.001735, 0.2433), (-0.6187, 0.6197, 0.209), (-0.6449, 0.6459, 0.2433), (-0.0007188, 1.359, -8.054), (-0.0007188, 1.397, -8.089), (0.9861, 0.9885, -8.089), (0.9589, 0.9613, -8.054), (1.395, 0.001735, -8.089), (1.356, 0.001735, -8.054), (0.9861, -0.9851, -8.089), (0.9589, -0.9579, -8.054), (-0.0007188, -1.394, -8.089), (-0.0007188, -1.355, -8.054), (-0.9875, -0.9851, -8.089), (-0.9603, -0.9579, -8.054), (-1.396, 0.001735, -8.089), (-1.358, 0.001735, -8.054), (-0.9875, 0.9885, -8.089), (-0.9603, 0.9613, -8.054), (1.103, 1.105, -8.059), (1.077, 1.079, -8.092), (-0.0007188, 1.526, -8.092), (-0.0007188, 1.563, -8.059), (1.56, 0.001735, -8.059), (1.523, 0.001735, -8.092), (1.103, -1.102, -8.059), (1.077, -1.076, -8.092), (-0.0007188, -1.559, -8.059), (-0.0007188, -1.522, -8.092), (-1.104, -1.102, -8.059), (-1.078, -1.076, -8.092), (-1.562, 0.001735, -8.059), (-1.525, 0.001735, -8.092), (-1.104, 1.105, -8.059), (-1.078, 1.079, -8.092), (1.56, 0.001735, -7.874), (1.523, 0.001735, -7.843), (-1.104, 1.105, -7.874), (-1.078, 1.079, -7.843), (-1.104, -1.102, -7.874), (-1.078, -1.076, -7.843), (1.103, -1.102, -7.874), (1.077, -1.076, -7.843), (1.077, 1.079, -7.843), (1.103, 1.105, -7.874), (-1.525, 0.001735, -7.843), (-1.562, 0.001735, -7.874), (-0.0007188, -1.522, -7.843), (-0.0007188, -1.559, -7.874), (-0.0007188, 1.526, -7.843), (-0.0007188, 1.563, -7.874)], [], [(50, 48, 65, 67), (46, 44, 61, 63), (58, 57, 16, 17), (52, 50, 67, 69), (48, 46, 63, 65), (41, 54, 71, 56), (44, 42, 59, 61), (54, 52, 69, 71), (6, 7, 15, 14), (4, 5, 13, 12), (2, 3, 11, 10), (0, 1, 9, 8), (7, 0, 8, 15), (5, 6, 14, 13), (3, 4, 12, 11), (1, 2, 10, 9), (39, 32, 112, 118), (35, 39, 118, 107), (37, 34, 114, 109), (38, 36, 116, 111), (49, 51, 5, 4), (45, 47, 3, 2), (40, 43, 1, 0), (55, 40, 0, 7), (51, 53, 6, 5), (47, 49, 4, 3), (43, 45, 2, 1), (53, 55, 7, 6), (60, 58, 17, 18), (70, 68, 22, 23), (66, 64, 20, 21), (62, 60, 18, 19), (73, 90, 89, 74), (68, 66, 21, 22), (64, 62, 19, 20), (57, 70, 23, 16), (79, 81, 28, 27), (87, 72, 24, 31), (84, 101, 103, 86), (81, 83, 29, 28), (77, 79, 27, 26), (85, 87, 31, 30), (83, 85, 30, 29), (75, 77, 26, 25), (82, 99, 101, 84), (78, 95, 97, 80), (74, 89, 93, 76), (119, 113, 88, 91), (80, 97, 99, 82), (76, 93, 95, 78), (86, 103, 90, 73), (25, 26, 27, 28, 29, 30, 31, 24), (11, 12, 36, 38), (13, 14, 34, 37), (15, 8, 39, 35), (8, 9, 32, 39), (10, 11, 38, 33), (12, 13, 37, 36), (14, 15, 35, 34), (9, 10, 33, 32), (106, 119, 91, 102), (33, 38, 111, 105), (108, 115, 100, 98), (110, 117, 96, 94), (113, 104, 92, 88), (104, 110, 94, 92), (115, 106, 102, 100), (117, 108, 98, 96), (36, 37, 109, 116), (34, 35, 107, 114), (32, 33, 105, 112), (72, 75, 25, 24), (43, 40, 41, 42), (45, 43, 42, 44), (47, 45, 44, 46), (49, 47, 46, 48), (51, 49, 48, 50), (53, 51, 50, 52), (55, 53, 52, 54), (40, 55, 54, 41), (59, 56, 57, 58), (61, 59, 58, 60), (63, 61, 60, 62), (65, 63, 62, 64), (67, 65, 64, 66), (69, 67, 66, 68), (71, 69, 68, 70), (56, 71, 70, 57), (75, 72, 73, 74), (77, 75, 74, 76), (79, 77, 76, 78), (81, 79, 78, 80), (83, 81, 80, 82), (85, 83, 82, 84), (87, 85, 84, 86), (72, 87, 86, 73), (89, 90, 91, 88), (93, 89, 88, 92), (95, 93, 92, 94), (97, 95, 94, 96), (99, 97, 96, 98), (101, 99, 98, 100), (103, 101, 100, 102), (90, 103, 102, 91), (117, 110, 111, 116), (115, 108, 109, 114), (119, 106, 107, 118), (113, 119, 118, 112), (110, 104, 105, 111), (108, 117, 116, 109), (106, 115, 114, 107), (104, 113, 112, 105), (42, 41, 56, 59)])
me_cylinder_001.polygons.foreach_set('material_index', [0, 0, 0, 0, 0, 0, 0, 0, 0, 0, 0, 0, 0, 0, 0, 0, 0, 0, 0, 0, 0, 0, 0, 0, 0, 0, 0, 0, 0, 0, 0, 0, 0, 0, 0, 0, 0, 0, 0, 0, 0, 0, 0, 0, 0, 0, 0, 0, 0, 0, 0, 1, 0, 0, 0, 0, 0, 0, 0, 0, 0, 0, 0, 0, 0, 0, 0, 0, 0, 0, 0, 0, 0, 0, 0, 0, 0, 0, 0, 0, 0, 0, 0, 0, 0, 0, 0, 0, 0, 0, 0, 0, 0, 0, 0, 0, 0, 0, 0, 0, 0, 0, 0, 0, 0, 0, 0, 0, 0, 0, 0, 0, 0])
_uv = me_cylinder_001.uv_layers.new(name='UVMap')
_uv.uv.foreach_set('vector', [0.0, 0.0, 0.0, 0.0, 0.0, 0.0, 0.0, 0.0, 0.0, 0.0, 0.0, 0.0, 0.0, 0.0, 0.0, 0.0, 0.0, 0.0, 0.0, 0.0, 0.0, 0.0, 0.0, 0.0, 0.0, 0.0, 0.0, 0.0, 0.0, 0.0, 0.0, 0.0, 0.0, 0.0, 0.0, 0.0, 0.0, 0.0, 0.0, 0.0, 0.0, 0.0, 0.0, 0.0, 0.0, 0.0, 0.0, 0.0, 0.0, 0.0, 0.0, 0.0, 0.0, 0.0, 0.0, 0.0, 0.0, 0.0, 0.0, 0.0, 0.0, 0.0, 0.0, 0.0, 0.0, 0.0, 0.0, 0.0, 0.0, 0.0, 0.0, 0.0, 0.0, 0.0, 0.0, 0.0, 0.0, 0.0, 0.0, 0.0, 0.0, 0.0, 0.0, 0.0, 0.0, 0.0, 0.0, 0.0, 0.0, 0.0, 0.0, 0.0, 0.0, 0.0, 0.0, 0.0, 0.0, 0.0, 0.0, 0.0, 0.0, 0.0, 0.0, 0.0, 0.0, 0.0, 0.0, 0.0, 0.0, 0.0, 0.0, 0.0, 0.0, 0.0, 0.0, 0.0, 0.0, 0.0, 0.0, 0.0, 0.0, 0.0, 0.0, 0.0, 0.0, 0.0, 0.0, 0.0, 0.0, 0.0, 0.0, 0.0, 0.0, 0.0, 0.0, 0.0, 0.0, 0.0, 0.0, 0.0, 0.0, 0.0, 0.0, 0.0, 0.0, 0.0, 0.0, 0.0, 0.0, 0.0, 0.0, 0.0, 0.0, 0.0, 0.0, 0.0, 0.0, 0.0, 0.0, 0.0, 0.0, 0.0, 0.0, 0.0, 0.0, 0.0, 0.0, 0.0, 0.0, 0.0, 0.0, 0.0, 0.0, 0.0, 0.0, 0.0, 0.0, 0.0, 0.0, 0.0, 0.0, 0.0, 0.0, 0.0, 0.0, 0.0, 0.0, 0.0, 0.0, 0.0, 0.0, 0.0, 0.0, 0.0, 0.0, 0.0, 0.0, 0.0, 0.0, 0.0, 0.0, 0.0, 0.0, 0.0, 0.0, 0.0, 0.0, 0.0, 0.0, 0.0, 0.0, 0.0, 0.0, 0.0, 0.0, 0.0, 0.0, 0.0, 0.0, 0.0, 0.0, 0.0, 0.0, 0.0, 0.0, 0.0, 0.0, 0.0, 0.0, 0.0, 0.0, 0.0, 0.0, 0.0, 0.0, 0.0, 0.0, 0.0, 0.0, 0.0, 0.0, 0.0, 0.0, 0.0, 0.0, 0.0, 0.0, 0.0, 0.0, 0.0, 0.0, 0.0, 0.0, 0.0, 0.0, 0.0, 0.0, 0.0, 0.0, 0.0, 0.0, 0.0, 0.0, 0.0, 0.0, 0.0, 0.0, 0.0, 0.0, 0.0, 0.0, 0.0, 0.0, 0.0, 0.0, 0.0, 0.0, 0.0, 0.0, 0.0, 0.0, 0.0, 0.0, 0.0, 0.0, 0.0, 0.0, 0.0, 0.0, 0.0, 0.0, 0.0, 0.0, 0.0, 0.0, 0.0, 0.0, 0.0, 0.0, 0.0, 0.0, 0.0, 0.0, 0.0, 0.0, 0.0, 0.0, 0.0, 0.0, 0.0, 0.0, 0.0, 0.0, 0.0, 0.0, 0.0, 0.0, 0.0, 0.0, 0.0, 0.0, 0.0, 0.0, 0.0, 0.0, 0.0, 0.0, 0.0, 0.0, 0.0, 0.0, 0.0, 0.0, 0.0, 0.0, 0.0, 0.0, 0.0, 0.0, 0.0, 0.0, 0.0, 0.0, 0.0, 0.0, 0.0, 0.0, 0.0, 0.0, 0.0, 0.0, 0.0, 0.0, 0.0, 0.0, 0.0, 0.0, 0.0, 0.0, 0.0, 0.0, 0.0, 0.0, 0.0, 0.0, 0.0, 0.0, 0.0, 0.0, 0.0, 0.0, 0.0, 0.0, 0.0, 0.0, 0.0, 0.0, 0.0, 0.0, 0.0, 0.0, 0.0, 0.0, 0.0, 0.0, 0.0, 0.0, 0.0, 0.0, 0.0, 0.0, 0.0, 0.0, 0.0, 0.0, 0.0, 0.0, 0.0, 0.0, 0.0, 0.0, 0.0, 0.0, 0.0, 0.0, 0.0, 0.0, 0.0, 0.0, 0.0, 0.0, 0.0, 0.0, 0.0, 0.0, 0.0, 0.0, 0.0, 0.0, 0.0, 0.0, 0.0, 0.0, 0.0, 0.0, 0.0, 0.0, 0.0, 0.0, 0.0, 0.0, 0.0, 0.0, 0.0, 0.0, 0.0, 0.0, 0.0, 0.0, 0.0, 0.0, 0.0, 0.0, 0.0, 0.0, 0.0, 0.0, 0.0, 0.0, 0.0, 0.0, 0.0, 0.0, 0.0, 0.0, 0.0, 0.0, 0.0, 0.0, 0.0, 0.0, 0.0, 0.0, 0.0, 0.0, 0.0, 0.0, 0.0, 0.0, 0.0, 0.0, 0.0, 0.0, 0.0, 0.0, 0.0, 0.0, 0.0, 0.0, 0.0, 0.0, 0.0, 0.0, 0.0, 0.0, 0.0, 0.0, 0.0, 0.0, 0.0, 0.0, 0.0, 0.0, 0.0, 0.0, 0.0, 0.0, 0.0, 0.0, 0.0, 0.0, 0.0, 0.0, 0.0, 0.0, 0.0, 0.0, 0.0, 0.0, 0.0, 0.0, 0.0, 0.0, 0.0, 0.0, 0.0, 0.0, 0.0, 0.0, 0.0, 0.0, 0.0, 0.0, 0.0, 0.0, 0.0, 0.0, 0.0, 0.0, 0.0, 0.0, 0.0, 0.0, 0.0, 0.0, 0.0, 0.0, 0.0, 0.0, 0.0, 0.0, 0.0, 0.0, 0.0, 0.0, 0.0, 0.0, 0.0, 0.0, 0.0, 0.0, 0.0, 0.0, 0.0, 0.0, 0.0, 0.0, 0.0, 0.0, 0.0, 0.0, 0.0, 0.0, 0.0, 0.0, 0.0, 0.0, 0.0, 0.0, 0.0, 0.0, 0.0, 0.0, 0.0, 0.0, 0.0, 0.0, 0.0, 0.0, 0.0, 0.0, 0.0, 0.0, 0.0, 0.0, 0.0, 0.0, 0.0, 0.0, 0.0, 0.0, 0.0, 0.0, 0.0, 0.0, 0.0, 0.0, 0.0, 0.0, 0.0, 0.0, 0.0, 0.0, 0.0, 0.0, 0.0, 0.0, 0.0, 0.0, 0.0, 0.0, 0.0, 0.0, 0.0, 0.0, 0.0, 0.0, 0.0, 0.0, 0.0, 0.0, 0.0, 0.0, 0.0, 0.0, 0.0, 0.0, 0.0, 0.0, 0.0, 0.0, 0.0, 0.0, 0.0, 0.0, 0.0, 0.0, 0.0, 0.0, 0.0, 0.0, 0.0, 0.0, 0.0, 0.0, 0.0, 0.0, 0.0, 0.0, 0.0, 0.0, 0.0, 0.0, 0.0, 0.0, 0.0, 0.0, 0.0, 0.0, 0.0, 0.0, 0.0, 0.0, 0.0, 0.0, 0.0, 0.0, 0.0, 0.0, 0.0, 0.0, 0.0, 0.0, 0.0, 0.0, 0.0, 0.0, 0.0, 0.0, 0.0, 0.0, 0.0, 0.0, 0.0, 0.0, 0.0, 0.0, 0.0, 0.0, 0.0, 0.0, 0.0, 0.0, 0.0, 0.0, 0.0, 0.0, 0.0, 0.0, 0.0, 0.0, 0.0, 0.0, 0.0, 0.0, 0.0, 0.0, 0.0, 0.0, 0.0, 0.0, 0.0, 0.0, 0.0, 0.0, 0.0, 0.0, 0.0, 0.0, 0.0, 0.0, 0.0, 0.0, 0.0, 0.0, 0.0, 0.0, 0.0, 0.0, 0.0, 0.0, 0.0, 0.0, 0.0, 0.0, 0.0, 0.0, 0.0, 0.0, 0.0, 0.0, 0.0, 0.0, 0.0, 0.0, 0.0, 0.0, 0.0, 0.0, 0.0, 0.0, 0.0, 0.0, 0.0, 0.0, 0.0, 0.0, 0.0, 0.0, 0.0, 0.0, 0.0, 0.0, 0.0, 0.0, 0.0, 0.0, 0.0, 0.0, 0.0, 0.0, 0.0, 0.0, 0.0, 0.0, 0.0, 0.0, 0.0, 0.0, 0.0, 0.0, 0.0, 0.0, 0.0, 0.0, 0.0, 0.0, 0.0, 0.0, 0.0, 0.0, 0.0, 0.0, 0.0, 0.0, 0.0, 0.0, 0.0, 0.0, 0.0, 0.0, 0.0, 0.0, 0.0, 0.0, 0.0, 0.0, 0.0, 0.0, 0.0, 0.0, 0.0, 0.0, 0.0, 0.0, 0.0, 0.0, 0.0, 0.0, 0.0, 0.0, 0.0, 0.0, 0.0, 0.0, 0.0, 0.0, 0.0, 0.0, 0.0, 0.0, 0.0, 0.0, 0.0, 0.0, 0.0, 0.0, 0.0, 0.0, 0.0, 0.0, 0.0, 0.0, 0.0, 0.0, 0.0, 0.0, 0.0, 0.0, 0.0, 0.0, 0.0, 0.0, 0.0, 0.0, 0.0, 0.0, 0.0, 0.0, 0.0, 0.0, 0.0, 0.0, 0.0, 0.0, 0.0, 0.0, 0.0, 0.0, 0.0, 0.0, 0.0, 0.0, 0.0, 0.0, 0.0, 0.0, 0.0, 0.0, 0.0, 0.0, 0.0, 0.0, 0.0, 0.0, 0.0, 0.0, 0.0, 0.0, 0.0, 0.0, 0.0, 0.0, 0.0, 0.0, 0.0, 0.0, 0.0, 0.0, 0.0, 0.0, 0.0, 0.0, 0.0, 0.0, 0.0, 0.0, 0.0, 0.0, 0.0, 0.0, 0.0])
me_cylinder_001.materials.append(mat_black)
me_cylinder_001.materials.append(mat_light)
me_cylinder_001.update()
me_cube_001 = bpy.data.meshes.new('Cube.001')
me_cube_001.from_pydata([(-0.2894, -0.6351, -0.0309), (-0.2894, 0.6351, -0.0309), (0.2894, -0.6351, -0.0309), (0.2894, 0.6351, -0.0309), (-0.2362, -0.5819, 0.1108), (-0.2894, -0.6351, 0.05767), (-0.2362, 0.5819, 0.1108), (-0.2894, 0.6351, 0.05767), (0.2362, -0.5819, 0.1108), (0.2894, -0.6351, 0.05767), (0.2362, 0.5819, 0.1108), (0.2894, 0.6351, 0.05767)], [], [(10, 6, 4, 8), (3, 11, 9, 2), (0, 5, 7, 1), (1, 7, 11, 3), (4, 6, 7, 5), (6, 10, 11, 7), (10, 8, 9, 11), (8, 4, 5, 9), (2, 9, 5, 0)])
_uv = me_cube_001.uv_layers.new(name='UVMap')
_uv.uv.foreach_set('vector', [0.648, 0.5105, 0.852, 0.5105, 0.852, 0.7395, 0.648, 0.7395, 0.375, 0.5, 0.5312, 0.5, 0.5312, 0.75, 0.375, 0.75, 0.375, 0.0, 0.5312, 0.0, 0.5312, 0.25, 0.375, 0.25, 0.375, 0.25, 0.5312, 0.25, 0.5312, 0.5, 0.375, 0.5, 0.852, 0.7395, 0.852, 0.5105, 0.875, 0.5, 0.875, 0.75, 0.852, 0.5105, 0.648, 0.5105, 0.625, 0.5, 0.875, 0.5, 0.648, 0.5105, 0.648, 0.7395, 0.5312, 0.75, 0.5312, 0.5, 0.648, 0.7395, 0.852, 0.7395, 0.875, 0.75, 0.625, 0.75, 0.375, 0.75, 0.5312, 0.75, 0.5312, 1.0, 0.375, 1.0])
me_cube_001.materials.append(mat_battery_display)
me_cube_001.update()

# ---- objects
ob_cylinder = bpy.data.objects.new('Cylinder', me_cylinder)
ob_cylinder_001 = bpy.data.objects.new('Cylinder.001', me_cylinder_001)
ob_cube = bpy.data.objects.new('Cube', me_cube_001)

# ---- transforms, parenting, visibility, modifiers, constraints
ob_cylinder.location = (0.0, 0.3973, 1.013)
ob_cylinder.rotation_euler = (1.571, 0.3927, 0.0)
ob_cylinder.scale = (0.9927, 0.9927, 0.9927)
ob_cylinder_001.location = (0.0, 1.0, 1.013)
ob_cylinder_001.rotation_euler = (1.571, 0.3927, 0.0)
ob_cube.location = (0.0, 5.389, 1.921)

# ---- collection membership
col_collection.objects.link(ob_cylinder)
col_collection.objects.link(ob_cylinder_001)
col_collection.objects.link(ob_cube)

# ---- scene / render settings (as saved in the file)
scene.frame_start = 1; scene.frame_end = 250; scene.frame_set(1)
scene.render.engine = 'BLENDER_EEVEE_NEXT'
scene.cycles.sampling_pattern = 'TABULATED_SOBOL'
bpy.context.view_layer.update()

# ---- added for rendering (the .blend has no active camera and no usable light): camera, sun
cam_auto = bpy.data.cameras.new('AutoCamera')
cam_auto.lens = 50.0
cam_auto.sensor_width = 36.0
cam_auto.clip_end = 1000.0
ob_auto_camera = bpy.data.objects.new('AutoCamera', cam_auto)
scene.collection.objects.link(ob_auto_camera)
ob_auto_camera.location = (10.4319, -8.26989, 9.3599)
ob_auto_camera.rotation_euler = (1.09748, -7.21219e-08, 0.694738)
scene.camera = ob_auto_camera
light_auto_sun = bpy.data.lights.new('AutoSun', 'SUN')
light_auto_sun.energy = 3.0
light_auto_sun.angle = 0.0523599
ob_auto_sun = bpy.data.objects.new('AutoSun', light_auto_sun)
scene.collection.objects.link(ob_auto_sun)
ob_auto_sun.rotation_euler = (0.872665, 0.174533, 0.523599)
bpy.context.view_layer.update()
